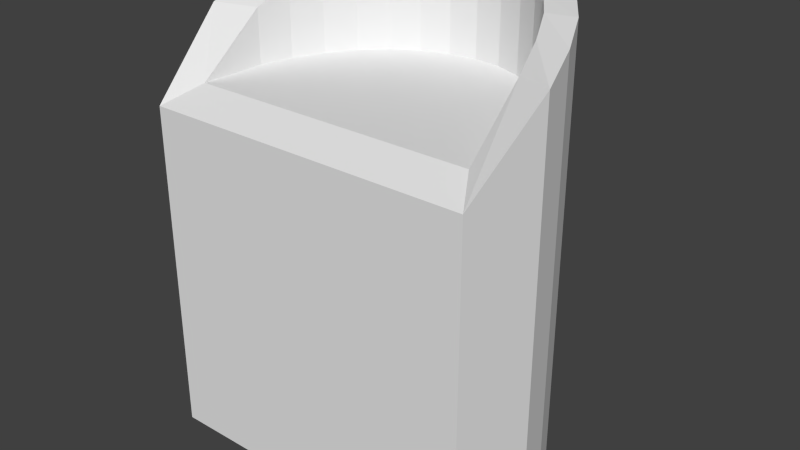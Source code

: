 # Source: Lecture_Hall.blend  (saved by Blender 2.77.0; exported with 4.5.12 LTS)
import bpy
from mathutils import Matrix  # noqa: F401  (used for matrix-valued properties, if any)

bpy.ops.wm.read_factory_settings(use_empty=True)
scene = bpy.context.scene
scene.name = 'Scene'

# ---- collections
col_collection_1 = bpy.data.collections.new('Collection 1'); scene.collection.children.link(col_collection_1)

# ---- world
world_world = bpy.data.worlds.new('World'); scene.world = world_world
world_world.color = (0.05088, 0.05088, 0.05088)
world_world.use_sun_shadow = False
world_world.sun_shadow_jitter_overblur = 0.0
world_world.cycles.sampling_method = 'NONE'
world_world.cycles.sample_map_resolution = 256

# ---- meshes
me_cylinder = bpy.data.meshes.new('Cylinder')
me_cylinder.from_pydata([(0.0, 1.0, -1.0), (0.0, 1.0, 1.023), (0.1951, 0.9808, -1.0), (0.1951, 0.9808, 1.023), (0.3827, 0.9239, -1.0), (0.3827, 0.9239, 1.023), (0.5556, 0.8315, -1.0), (0.5556, 0.8315, 1.023), (0.7071, 0.7071, -1.0), (0.7071, 0.7071, 1.023), (0.8315, 0.5556, -1.0), (0.8315, 0.5556, 0.999), (0.9239, 0.3827, -1.0), (0.9239, 0.3827, 0.9431), (0.9808, 0.1951, -1.0), (0.9808, 0.1951, 0.8624), (0.9061, -0.1813, -0.9988), (0.9061, -0.1813, 0.5296), (-0.9061, -0.1813, -0.9988), (-0.9061, -0.1813, 0.5296), (-0.9808, 0.1951, -1.0), (-0.9808, 0.1951, 0.8624), (-0.9239, 0.3827, -1.0), (-0.9239, 0.3827, 0.9431), (-0.8315, 0.5556, -1.0), (-0.8315, 0.5556, 0.999), (-0.7071, 0.7071, -1.0), (-0.7071, 0.7071, 1.023), (-0.5556, 0.8315, -1.0), (-0.5556, 0.8315, 1.023), (-0.3827, 0.9239, -1.0), (-0.3827, 0.9239, 1.023), (-0.1951, 0.9808, -1.0), (-0.1951, 0.9808, 1.023), (7.668e-08, 0.9106, 1.012), (0.154, 0.8954, 1.012), (0.302, 0.8505, 1.012), (0.4385, 0.7776, 1.012), (0.558, 0.6795, 1.012), (0.6562, 0.5599, 0.9883), (0.7291, 0.4234, 0.9324), (0.774, 0.2754, 0.8517), (0.7892, -0.02167, 0.6054), (-0.7892, -0.02167, 0.6052), (-0.774, 0.2754, 0.8517), (-0.7291, 0.4234, 0.9324), (-0.6562, 0.5599, 0.9883), (-0.558, 0.6795, 1.012), (-0.4385, 0.7776, 1.012), (-0.302, 0.8505, 1.012), (-0.154, 0.8954, 1.012), (7.668e-08, 0.9106, 0.6054), (0.154, 0.8954, 0.6054), (0.302, 0.8505, 0.6054), (0.4385, 0.7776, 0.6054), (0.558, 0.6795, 0.6054), (0.6562, 0.5599, 0.6054), (0.7291, 0.4234, 0.6054), (0.774, 0.2754, 0.6054), (-0.774, 0.2754, 0.6054), (-0.7291, 0.4234, 0.6054), (-0.6562, 0.5599, 0.6054), (-0.558, 0.6795, 0.6054), (-0.4385, 0.7776, 0.6054), (-0.302, 0.8505, 0.6054), (-0.154, 0.8954, 0.6054)], [], [(0, 1, 3, 2), (2, 3, 5, 4), (4, 5, 7, 6), (6, 7, 9, 8), (8, 9, 11, 10), (10, 11, 13, 12), (12, 13, 15, 14), (14, 15, 17, 16), (18, 19, 21, 20), (20, 21, 23, 22), (22, 23, 25, 24), (24, 25, 27, 26), (26, 27, 29, 28), (28, 29, 31, 30), (1, 33, 50, 34), (32, 33, 1, 0), (30, 31, 33, 32), (17, 19, 18, 16), (46, 45, 60, 61), (31, 29, 48, 49), (27, 25, 46, 47), (3, 1, 34, 35), (23, 21, 44, 45), (19, 17, 42, 43), (15, 13, 40, 41), (11, 9, 38, 39), (7, 5, 36, 37), (33, 31, 49, 50), (29, 27, 47, 48), (25, 23, 45, 46), (21, 19, 43, 44), (17, 15, 41, 42), (13, 11, 39, 40), (9, 7, 37, 38), (5, 3, 35, 36), (53, 52, 51, 65, 64, 63, 62, 61, 60, 59, 43, 42, 58, 57, 56, 55, 54), (40, 39, 56, 57), (47, 46, 61, 62), (41, 40, 57, 58), (35, 34, 51, 52), (48, 47, 62, 63), (42, 41, 58), (36, 35, 52, 53), (49, 48, 63, 64), (37, 36, 53, 54), (50, 49, 64, 65), (44, 43, 59), (38, 37, 54, 55), (34, 50, 65, 51), (45, 44, 59, 60), (39, 38, 55, 56), (32, 0, 2, 4, 6, 8, 10, 12, 14, 16, 18, 20, 22, 24, 26, 28, 30)])
_uv = me_cylinder.uv_layers.new(name='UVMap')
_uv.uv.foreach_set('vector', [0.2997, 0.01453, 0.2997, 0.4972, 0.2529, 0.4972, 0.2529, 0.01453, 0.2529, 0.01453, 0.2529, 0.4972, 0.2062, 0.4972, 0.2062, 0.01453, 0.2062, 0.01453, 0.2062, 0.4972, 0.1594, 0.4972, 0.1594, 0.01453, 0.1594, 0.01453, 0.1594, 0.4972, 0.1126, 0.4972, 0.1126, 0.01453, 0.9914, 0.01253, 0.9914, 0.4132, 0.9526, 0.4085, 0.9526, 0.01253, 0.9526, 0.01253, 0.9526, 0.4085, 0.9137, 0.3974, 0.9137, 0.01253, 0.9137, 0.01253, 0.9137, 0.3974, 0.8749, 0.3814, 0.8749, 0.01253, 0.8749, 0.01253, 0.8749, 0.3814, 0.7989, 0.3155, 0.7989, 0.01278, 0.7988, 0.01278, 0.7988, 0.3155, 0.7228, 0.3814, 0.7228, 0.01253, 0.7228, 0.01253, 0.7228, 0.3814, 0.684, 0.3974, 0.684, 0.01253, 0.684, 0.01253, 0.684, 0.3974, 0.6451, 0.4085, 0.6451, 0.01253, 0.6451, 0.01253, 0.6451, 0.4085, 0.6063, 0.4132, 0.6063, 0.01253, 0.4868, 0.01453, 0.4868, 0.4972, 0.44, 0.4972, 0.44, 0.01453, 0.44, 0.01453, 0.44, 0.4972, 0.3932, 0.4972, 0.3932, 0.01453, 0.9738, 0.7131, 0.9691, 0.7611, 0.948, 0.7509, 0.9517, 0.7131, 0.3465, 0.01453, 0.3465, 0.4972, 0.2997, 0.4972, 0.2997, 0.01453, 0.3932, 0.01453, 0.3932, 0.4972, 0.3465, 0.4972, 0.3465, 0.01453, 0.5057, 0.5622, 0.5051, 0.888, 0.2303, 0.8875, 0.2308, 0.5617, 0.7255, 0.8678, 0.6881, 0.8844, 0.6436, 0.8317, 0.6649, 0.8143, 0.9552, 0.8073, 0.9326, 0.8499, 0.9191, 0.821, 0.937, 0.7874, 0.9022, 0.8873, 0.8643, 0.9178, 0.865, 0.8746, 0.8951, 0.8506, 0.9691, 0.665, 0.9738, 0.7131, 0.9517, 0.7131, 0.948, 0.6752, 0.8194, 0.9401, 0.7689, 0.9533, 0.7866, 0.9016, 0.8284, 0.8919, 0.5051, 0.888, 0.5057, 0.5622, 0.5372, 0.5783, 0.542, 0.865, 0.7689, 0.4728, 0.8194, 0.486, 0.8284, 0.5342, 0.7866, 0.5245, 0.8643, 0.5083, 0.9022, 0.5388, 0.8951, 0.5756, 0.865, 0.5515, 0.9326, 0.5762, 0.9552, 0.6189, 0.937, 0.6387, 0.9191, 0.6051, 0.9691, 0.7611, 0.9552, 0.8073, 0.937, 0.7874, 0.948, 0.7509, 0.9326, 0.8499, 0.9022, 0.8873, 0.8951, 0.8506, 0.9191, 0.821, 0.8643, 0.9178, 0.8194, 0.9401, 0.8284, 0.8919, 0.865, 0.8746, 0.7689, 0.9533, 0.6472, 0.925, 0.6916, 0.8977, 0.7866, 0.9016, 0.6472, 0.5011, 0.7689, 0.4728, 0.7866, 0.5245, 0.6916, 0.5284, 0.8194, 0.486, 0.8643, 0.5083, 0.865, 0.5515, 0.8284, 0.5342, 0.9022, 0.5388, 0.9326, 0.5762, 0.9191, 0.6051, 0.8951, 0.5756, 0.9552, 0.6189, 0.9691, 0.665, 0.948, 0.6752, 0.937, 0.6387, 0.6997, 0.6522, 0.7082, 0.6746, 0.7121, 0.6985, 0.7115, 0.723, 0.7062, 0.7477, 0.6966, 0.7715, 0.6827, 0.7941, 0.6649, 0.8143, 0.6436, 0.8317, 0.6193, 0.8459, 0.548, 0.862, 0.5393, 0.5797, 0.6027, 0.5823, 0.6281, 0.5902, 0.6508, 0.6009, 0.6706, 0.6147, 0.6871, 0.6321, 0.6559, 0.5368, 0.6911, 0.5432, 0.6508, 0.6009, 0.6281, 0.5902, 0.755, 0.8415, 0.7255, 0.8678, 0.6649, 0.8143, 0.6827, 0.7941, 0.6194, 0.5393, 0.6559, 0.5368, 0.6281, 0.5902, 0.6027, 0.5823, 0.7866, 0.6507, 0.7956, 0.6893, 0.7121, 0.6985, 0.7082, 0.6746, 0.776, 0.8076, 0.755, 0.8415, 0.6827, 0.7941, 0.6966, 0.7715, 0.5372, 0.5783, 0.6194, 0.5393, 0.6027, 0.5823, 0.7707, 0.6153, 0.7866, 0.6507, 0.7082, 0.6746, 0.6997, 0.6522, 0.7901, 0.7694, 0.776, 0.8076, 0.6966, 0.7715, 0.7062, 0.7477, 0.7487, 0.5845, 0.7707, 0.6153, 0.6997, 0.6522, 0.6871, 0.6321, 0.7966, 0.7294, 0.7901, 0.7694, 0.7062, 0.7477, 0.7115, 0.723, 0.6464, 0.8907, 0.548, 0.862, 0.6193, 0.8459, 0.7221, 0.5597, 0.7487, 0.5845, 0.6871, 0.6321, 0.6706, 0.6147, 0.7956, 0.6893, 0.7966, 0.7294, 0.7115, 0.723, 0.7121, 0.6985, 0.6881, 0.8844, 0.6464, 0.8907, 0.6193, 0.8459, 0.6436, 0.8317, 0.6911, 0.5432, 0.7221, 0.5597, 0.6706, 0.6147, 0.6508, 0.6009, 0.02152, 0.7593, 0.01813, 0.7242, 0.02164, 0.6892, 0.03193, 0.6555, 0.0486, 0.6244, 0.07101, 0.5972, 0.0983, 0.5749, 0.1294, 0.5583, 0.1632, 0.5481, 0.2308, 0.5617, 0.2303, 0.8875, 0.1626, 0.9009, 0.1288, 0.8906, 0.09778, 0.8739, 0.07057, 0.8515, 0.04826, 0.8242, 0.03169, 0.7931])
me_cylinder.use_remesh_preserve_volume = False
me_cylinder.use_remesh_preserve_attributes = False
me_cylinder.use_mirror_vertex_groups = False
me_cylinder.update()

# ---- objects
ob_lecture_plinth = bpy.data.objects.new('Lecture Plinth', me_cylinder)

# ---- transforms, parenting, visibility, modifiers, constraints
ob_lecture_plinth.location = (0.0, 0.0, 1.0)
ob_lecture_plinth.scale = (0.8339, 1.0, 1.0)
ob_lecture_plinth.lineart.crease_threshold = 0.0

# ---- collection membership
col_collection_1.objects.link(ob_lecture_plinth)

# ---- scene / render settings (as saved in the file)
scene.frame_start = 1; scene.frame_end = 250; scene.frame_set(1)
scene.render.engine = 'BLENDER_EEVEE_NEXT'
scene.render.image_settings.color_mode = 'RGB'
scene.render.image_settings.compression = 90
scene.render.resolution_percentage = 50
scene.render.dither_intensity = 0.0
scene.cycles.use_denoising = False
scene.cycles.samples = 10
scene.cycles.sampling_pattern = 'TABULATED_SOBOL'
scene.cycles.light_sampling_threshold = 0.0
scene.cycles.use_adaptive_sampling = False
scene.cycles.use_light_tree = False
scene.cycles.blur_glossy = 0.0
scene.cycles.volume_bounces = 1
scene.cycles.pixel_filter_type = 'GAUSSIAN'
scene.cycles.sample_clamp_indirect = 0.0
scene.view_settings.view_transform = 'Standard'
bpy.context.view_layer.update()

# ---- added for rendering (the .blend has no active camera and no usable light): camera, sun
cam_auto = bpy.data.cameras.new('AutoCamera')
cam_auto.lens = 50.0
cam_auto.sensor_width = 36.0
cam_auto.clip_end = 1000.0
ob_auto_camera = bpy.data.objects.new('AutoCamera', cam_auto)
scene.collection.objects.link(ob_auto_camera)
ob_auto_camera.location = (2.64372, -2.76311, 3.12656)
ob_auto_camera.rotation_euler = (1.09748, -7.21219e-08, 0.694738)
scene.camera = ob_auto_camera
light_auto_sun = bpy.data.lights.new('AutoSun', 'SUN')
light_auto_sun.energy = 3.0
light_auto_sun.angle = 0.0523599
ob_auto_sun = bpy.data.objects.new('AutoSun', light_auto_sun)
scene.collection.objects.link(ob_auto_sun)
ob_auto_sun.rotation_euler = (0.872665, 0.174533, 0.523599)
bpy.context.view_layer.update()
